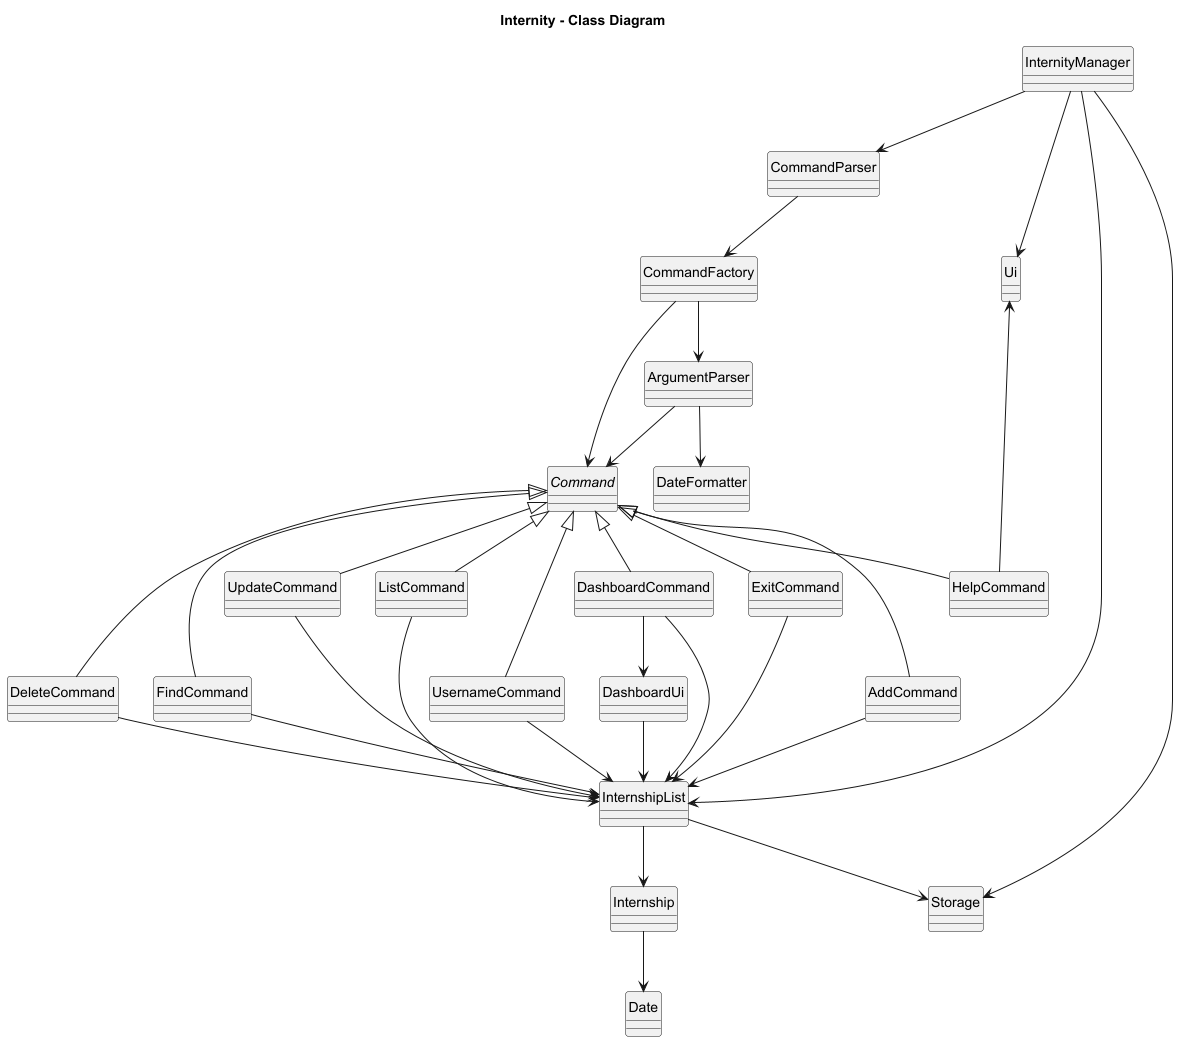

The diagram above was rendered by PlantUML. Its source (embedded in the PNG):
@startuml
hide circle

title Internity - Class Diagram

' === Core Controller ===
class InternityManager

' === Logic Layer ===
class CommandParser
class CommandFactory
abstract class Command
class AddCommand
class DeleteCommand
class FindCommand
class UpdateCommand
class ListCommand
class UsernameCommand
class DashboardCommand
class HelpCommand
class ExitCommand
class ArgumentParser

' === Model Layer ===
class InternshipList
class Internship
class Storage
class Date

' === UI Layer ===
class Ui
class DashboardUi

' === Utilities ===
class DateFormatter

' === Relationships ===
InternityManager --> CommandParser
InternityManager --> InternshipList
InternityManager --> Storage
InternityManager --> Ui

CommandParser --> CommandFactory
CommandFactory --> ArgumentParser
CommandFactory --> Command
ArgumentParser --> Command

' Command hierarchy
Command <|-- AddCommand
Command <|-- DeleteCommand
Command <|-- FindCommand
Command <|-- UpdateCommand
Command <|-- ListCommand
Command <|-- UsernameCommand
Command <|-- DashboardCommand
Command <|-- HelpCommand
Command <|-- ExitCommand

' All commands interact with InternshipList
AddCommand --> InternshipList
DeleteCommand --> InternshipList
FindCommand --> InternshipList
UpdateCommand --> InternshipList
ListCommand --> InternshipList
UsernameCommand --> InternshipList
DashboardCommand --> InternshipList
ExitCommand --> InternshipList

' Dashboard uses DashboardUi
DashboardCommand --> DashboardUi

' Help uses Ui
HelpCommand -up-> Ui

' force helpcommand to be there
HelpCommand -left[hidden]-> ExitCommand

' InternshipList relationships
InternshipList --> Storage
InternshipList --> Internship
Internship --> Date
DashboardUi --> InternshipList

' ArgumentParser uses DateFormatter
ArgumentParser --> DateFormatter

@enduml